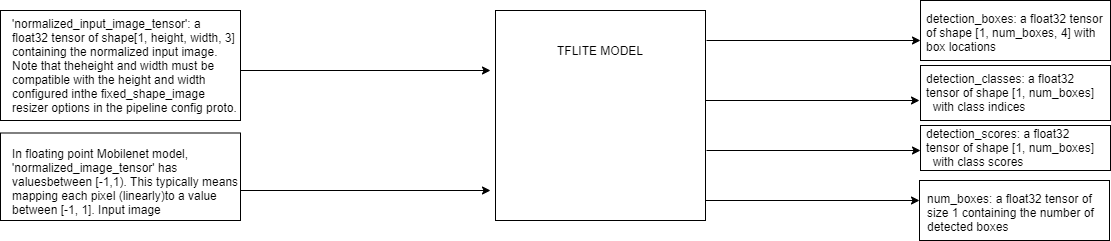

The diagram above was exported from draw.io. Its source (the exported page's mxGraphModel, read from the mxfile embedded in the PNG):
<mxGraphModel dx="1422" dy="2682" grid="1" gridSize="10" guides="1" tooltips="1" connect="1" arrows="1" fold="1" page="1" pageScale="1" pageWidth="1200" pageHeight="1920" math="0" shadow="0">
  <root>
    <mxCell id="0" />
    <mxCell id="1" parent="0" />
    <mxCell id="Ko5SFLqxqz62OmFptYzn-19" value="" style="rounded=0;whiteSpace=wrap;html=1;" vertex="1" parent="1">
      <mxGeometry x="920" y="-110" width="190" height="60" as="geometry" />
    </mxCell>
    <mxCell id="Ko5SFLqxqz62OmFptYzn-20" value="" style="rounded=0;whiteSpace=wrap;html=1;" vertex="1" parent="1">
      <mxGeometry x="920" y="-45" width="190" height="55" as="geometry" />
    </mxCell>
    <mxCell id="Ko5SFLqxqz62OmFptYzn-21" value="" style="rounded=0;whiteSpace=wrap;html=1;" vertex="1" parent="1">
      <mxGeometry x="920" y="15" width="190" height="45" as="geometry" />
    </mxCell>
    <mxCell id="Ko5SFLqxqz62OmFptYzn-22" value="" style="rounded=0;whiteSpace=wrap;html=1;" vertex="1" parent="1">
      <mxGeometry x="919" y="70" width="190" height="60" as="geometry" />
    </mxCell>
    <mxCell id="Ko5SFLqxqz62OmFptYzn-18" value="" style="rounded=0;whiteSpace=wrap;html=1;" vertex="1" parent="1">
      <mxGeometry y="22.5" width="240" height="87.5" as="geometry" />
    </mxCell>
    <mxCell id="Ko5SFLqxqz62OmFptYzn-17" value="" style="rounded=0;whiteSpace=wrap;html=1;" vertex="1" parent="1">
      <mxGeometry y="-100" width="240" height="110" as="geometry" />
    </mxCell>
    <mxCell id="Ko5SFLqxqz62OmFptYzn-1" value="" style="whiteSpace=wrap;html=1;aspect=fixed;" vertex="1" parent="1">
      <mxGeometry x="495" y="-100" width="210" height="210" as="geometry" />
    </mxCell>
    <mxCell id="Ko5SFLqxqz62OmFptYzn-2" value="TFLITE MODEL" style="text;html=1;strokeColor=none;fillColor=none;align=center;verticalAlign=middle;whiteSpace=wrap;rounded=0;" vertex="1" parent="1">
      <mxGeometry x="500" y="-90" width="200" height="60" as="geometry" />
    </mxCell>
    <mxCell id="Ko5SFLqxqz62OmFptYzn-3" value="" style="endArrow=classic;html=1;" edge="1" parent="1">
      <mxGeometry width="50" height="50" relative="1" as="geometry">
        <mxPoint x="240" y="-40" as="sourcePoint" />
        <mxPoint x="490" y="-40" as="targetPoint" />
      </mxGeometry>
    </mxCell>
    <mxCell id="Ko5SFLqxqz62OmFptYzn-4" value="'normalized_input_image_tensor': a float32 tensor of shape[1, height, width, 3] containing the normalized input image. Note that theheight and width must be compatible with the height and width configured inthe fixed_shape_image resizer options in the pipeline config proto." style="text;whiteSpace=wrap;html=1;" vertex="1" parent="1">
      <mxGeometry x="10" y="-100" width="230" height="110" as="geometry" />
    </mxCell>
    <mxCell id="Ko5SFLqxqz62OmFptYzn-5" value="In floating point Mobilenet model, 'normalized_image_tensor' has valuesbetween [-1,1). This typically means mapping each pixel (linearly)to a value between [-1, 1]. Input image" style="text;whiteSpace=wrap;html=1;" vertex="1" parent="1">
      <mxGeometry x="10" y="30" width="230" height="80" as="geometry" />
    </mxCell>
    <mxCell id="Ko5SFLqxqz62OmFptYzn-6" value="" style="endArrow=classic;html=1;" edge="1" parent="1">
      <mxGeometry width="50" height="50" relative="1" as="geometry">
        <mxPoint x="240" y="80" as="sourcePoint" />
        <mxPoint x="490" y="80" as="targetPoint" />
      </mxGeometry>
    </mxCell>
    <mxCell id="Ko5SFLqxqz62OmFptYzn-8" value="" style="endArrow=classic;html=1;" edge="1" parent="1">
      <mxGeometry width="50" height="50" relative="1" as="geometry">
        <mxPoint x="706" y="-70" as="sourcePoint" />
        <mxPoint x="920" y="-70" as="targetPoint" />
      </mxGeometry>
    </mxCell>
    <mxCell id="Ko5SFLqxqz62OmFptYzn-9" value="detection_boxes: a float32 tensor of shape [1, num_boxes, 4] with box  locations" style="text;whiteSpace=wrap;html=1;" vertex="1" parent="1">
      <mxGeometry x="924" y="-105" width="180" height="50" as="geometry" />
    </mxCell>
    <mxCell id="Ko5SFLqxqz62OmFptYzn-11" value="" style="endArrow=classic;html=1;" edge="1" parent="1">
      <mxGeometry width="50" height="50" relative="1" as="geometry">
        <mxPoint x="705.0000000000002" y="-10" as="sourcePoint" />
        <mxPoint x="919" y="-10" as="targetPoint" />
      </mxGeometry>
    </mxCell>
    <mxCell id="Ko5SFLqxqz62OmFptYzn-12" value="&lt;div&gt;detection_classes: a float32 tensor of shape [1, num_boxes]&lt;/div&gt;&lt;div&gt;&amp;nbsp; with class indices&lt;/div&gt;" style="text;whiteSpace=wrap;html=1;" vertex="1" parent="1">
      <mxGeometry x="924" y="-45" width="180" height="50" as="geometry" />
    </mxCell>
    <mxCell id="Ko5SFLqxqz62OmFptYzn-13" value="" style="endArrow=classic;html=1;" edge="1" parent="1">
      <mxGeometry width="50" height="50" relative="1" as="geometry">
        <mxPoint x="706.0000000000002" y="40" as="sourcePoint" />
        <mxPoint x="920" y="40" as="targetPoint" />
      </mxGeometry>
    </mxCell>
    <mxCell id="Ko5SFLqxqz62OmFptYzn-14" value="&lt;div&gt;detection_scores: a float32 tensor of shape [1, num_boxes]&lt;/div&gt;&lt;div&gt;&amp;nbsp; with class scores&lt;/div&gt;" style="text;whiteSpace=wrap;html=1;" vertex="1" parent="1">
      <mxGeometry x="924" y="10" width="180" height="50" as="geometry" />
    </mxCell>
    <mxCell id="Ko5SFLqxqz62OmFptYzn-15" value="num_boxes: a float32 tensor of size 1 containing the number of detected boxes" style="text;whiteSpace=wrap;html=1;" vertex="1" parent="1">
      <mxGeometry x="925" y="75" width="180" height="50" as="geometry" />
    </mxCell>
    <mxCell id="Ko5SFLqxqz62OmFptYzn-16" value="" style="endArrow=classic;html=1;" edge="1" parent="1">
      <mxGeometry width="50" height="50" relative="1" as="geometry">
        <mxPoint x="705.0000000000002" y="90" as="sourcePoint" />
        <mxPoint x="919" y="90" as="targetPoint" />
      </mxGeometry>
    </mxCell>
  </root>
</mxGraphModel>